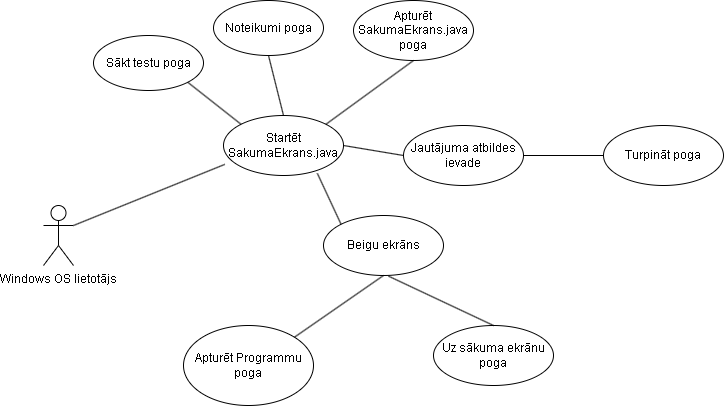

The diagram above was exported from draw.io. Its source (the exported page's mxGraphModel, read from the mxfile embedded in the PNG):
<mxGraphModel dx="1434" dy="708" grid="1" gridSize="10" guides="1" tooltips="1" connect="1" arrows="1" fold="1" page="1" pageScale="1" pageWidth="850" pageHeight="1100" math="0" shadow="0">
  <root>
    <mxCell id="0" />
    <mxCell id="1" parent="0" />
    <mxCell id="DqRpoxztphLa7JPKAt8U-1" value="Windows OS lietotājs" style="shape=umlActor;verticalLabelPosition=bottom;verticalAlign=top;html=1;outlineConnect=0;" parent="1" vertex="1">
      <mxGeometry x="60" y="420" width="30" height="60" as="geometry" />
    </mxCell>
    <mxCell id="DqRpoxztphLa7JPKAt8U-5" value="" style="endArrow=none;html=1;rounded=0;entryX=0.011;entryY=0.736;entryDx=0;entryDy=0;entryPerimeter=0;" parent="1" edge="1">
      <mxGeometry width="50" height="50" relative="1" as="geometry">
        <mxPoint x="90" y="440" as="sourcePoint" />
        <mxPoint x="241.31999999999994" y="378.8800000000001" as="targetPoint" />
      </mxGeometry>
    </mxCell>
    <mxCell id="DqRpoxztphLa7JPKAt8U-26" value="Apturēt Programmu poga" style="ellipse;whiteSpace=wrap;html=1;" parent="1" vertex="1">
      <mxGeometry x="200" y="540" width="130" height="80" as="geometry" />
    </mxCell>
    <mxCell id="DqRpoxztphLa7JPKAt8U-33" value="Startēt SakumaEkrans.java" style="ellipse;whiteSpace=wrap;html=1;" parent="1" vertex="1">
      <mxGeometry x="240" y="330" width="120" height="60" as="geometry" />
    </mxCell>
    <mxCell id="DqRpoxztphLa7JPKAt8U-35" value="Apturēt SakumaEkrans.java&lt;br&gt;poga" style="ellipse;whiteSpace=wrap;html=1;" parent="1" vertex="1">
      <mxGeometry x="370" y="215" width="120" height="60" as="geometry" />
    </mxCell>
    <mxCell id="DqRpoxztphLa7JPKAt8U-36" value="Noteikumi poga" style="ellipse;whiteSpace=wrap;html=1;" parent="1" vertex="1">
      <mxGeometry x="230" y="215" width="110" height="55" as="geometry" />
    </mxCell>
    <mxCell id="DqRpoxztphLa7JPKAt8U-37" value="Sākt testu poga" style="ellipse;whiteSpace=wrap;html=1;" parent="1" vertex="1">
      <mxGeometry x="110" y="250" width="110" height="55" as="geometry" />
    </mxCell>
    <mxCell id="DqRpoxztphLa7JPKAt8U-40" value="" style="endArrow=none;html=1;rounded=0;entryX=0.5;entryY=1;entryDx=0;entryDy=0;exitX=0.5;exitY=0;exitDx=0;exitDy=0;" parent="1" source="DqRpoxztphLa7JPKAt8U-33" target="DqRpoxztphLa7JPKAt8U-36" edge="1">
      <mxGeometry width="50" height="50" relative="1" as="geometry">
        <mxPoint x="290" y="290" as="sourcePoint" />
        <mxPoint x="320" y="290" as="targetPoint" />
      </mxGeometry>
    </mxCell>
    <mxCell id="DqRpoxztphLa7JPKAt8U-41" value="" style="endArrow=none;html=1;rounded=0;entryX=0.5;entryY=1;entryDx=0;entryDy=0;exitX=1;exitY=0;exitDx=0;exitDy=0;" parent="1" source="DqRpoxztphLa7JPKAt8U-33" target="DqRpoxztphLa7JPKAt8U-35" edge="1">
      <mxGeometry width="50" height="50" relative="1" as="geometry">
        <mxPoint x="340" y="330" as="sourcePoint" />
        <mxPoint x="315" y="270" as="targetPoint" />
      </mxGeometry>
    </mxCell>
    <mxCell id="DqRpoxztphLa7JPKAt8U-42" value="" style="endArrow=none;html=1;rounded=0;entryX=1;entryY=1;entryDx=0;entryDy=0;exitX=0;exitY=0;exitDx=0;exitDy=0;" parent="1" source="DqRpoxztphLa7JPKAt8U-33" target="DqRpoxztphLa7JPKAt8U-37" edge="1">
      <mxGeometry width="50" height="50" relative="1" as="geometry">
        <mxPoint x="225" y="350" as="sourcePoint" />
        <mxPoint x="200" y="290" as="targetPoint" />
      </mxGeometry>
    </mxCell>
    <mxCell id="DqRpoxztphLa7JPKAt8U-44" value="Jautājuma atbildes ievade" style="ellipse;whiteSpace=wrap;html=1;" parent="1" vertex="1">
      <mxGeometry x="420" y="340" width="120" height="60" as="geometry" />
    </mxCell>
    <mxCell id="DqRpoxztphLa7JPKAt8U-46" value="" style="endArrow=none;html=1;rounded=0;entryX=0;entryY=0.5;entryDx=0;entryDy=0;exitX=1;exitY=0.5;exitDx=0;exitDy=0;" parent="1" source="DqRpoxztphLa7JPKAt8U-33" target="DqRpoxztphLa7JPKAt8U-44" edge="1">
      <mxGeometry width="50" height="50" relative="1" as="geometry">
        <mxPoint x="368" y="364" as="sourcePoint" />
        <mxPoint x="425" y="305" as="targetPoint" />
      </mxGeometry>
    </mxCell>
    <mxCell id="DqRpoxztphLa7JPKAt8U-48" value="Beigu ekrāns" style="ellipse;whiteSpace=wrap;html=1;" parent="1" vertex="1">
      <mxGeometry x="340" y="430" width="120" height="60" as="geometry" />
    </mxCell>
    <mxCell id="DqRpoxztphLa7JPKAt8U-49" value="" style="endArrow=none;html=1;rounded=0;entryX=0;entryY=0;entryDx=0;entryDy=0;exitX=0.782;exitY=0.964;exitDx=0;exitDy=0;exitPerimeter=0;" parent="1" source="DqRpoxztphLa7JPKAt8U-33" target="DqRpoxztphLa7JPKAt8U-48" edge="1">
      <mxGeometry width="50" height="50" relative="1" as="geometry">
        <mxPoint x="340" y="410" as="sourcePoint" />
        <mxPoint x="400" y="420" as="targetPoint" />
      </mxGeometry>
    </mxCell>
    <mxCell id="DqRpoxztphLa7JPKAt8U-54" value="Uz sākuma ekrānu poga" style="ellipse;whiteSpace=wrap;html=1;" parent="1" vertex="1">
      <mxGeometry x="450" y="540" width="120" height="60" as="geometry" />
    </mxCell>
    <mxCell id="DqRpoxztphLa7JPKAt8U-55" value="" style="endArrow=none;html=1;rounded=0;entryX=1;entryY=0;entryDx=0;entryDy=0;exitX=0.5;exitY=1;exitDx=0;exitDy=0;" parent="1" source="DqRpoxztphLa7JPKAt8U-48" target="DqRpoxztphLa7JPKAt8U-26" edge="1">
      <mxGeometry width="50" height="50" relative="1" as="geometry">
        <mxPoint x="316" y="479" as="sourcePoint" />
        <mxPoint x="340" y="530" as="targetPoint" />
      </mxGeometry>
    </mxCell>
    <mxCell id="DqRpoxztphLa7JPKAt8U-56" value="" style="endArrow=none;html=1;rounded=0;entryX=0.5;entryY=0;entryDx=0;entryDy=0;exitX=0.541;exitY=1.01;exitDx=0;exitDy=0;exitPerimeter=0;" parent="1" source="DqRpoxztphLa7JPKAt8U-48" target="DqRpoxztphLa7JPKAt8U-54" edge="1">
      <mxGeometry width="50" height="50" relative="1" as="geometry">
        <mxPoint x="401" y="500" as="sourcePoint" />
        <mxPoint x="425" y="551" as="targetPoint" />
      </mxGeometry>
    </mxCell>
    <mxCell id="VbYfs2QCiZGxIskrbiUl-3" value="Turpināt poga" style="ellipse;whiteSpace=wrap;html=1;" parent="1" vertex="1">
      <mxGeometry x="620" y="340" width="120" height="60" as="geometry" />
    </mxCell>
    <mxCell id="VbYfs2QCiZGxIskrbiUl-4" value="" style="endArrow=none;html=1;rounded=0;entryX=0;entryY=0.5;entryDx=0;entryDy=0;exitX=1;exitY=0.5;exitDx=0;exitDy=0;" parent="1" source="DqRpoxztphLa7JPKAt8U-44" target="VbYfs2QCiZGxIskrbiUl-3" edge="1">
      <mxGeometry width="50" height="50" relative="1" as="geometry">
        <mxPoint x="560" y="390" as="sourcePoint" />
        <mxPoint x="620" y="400" as="targetPoint" />
      </mxGeometry>
    </mxCell>
  </root>
</mxGraphModel>